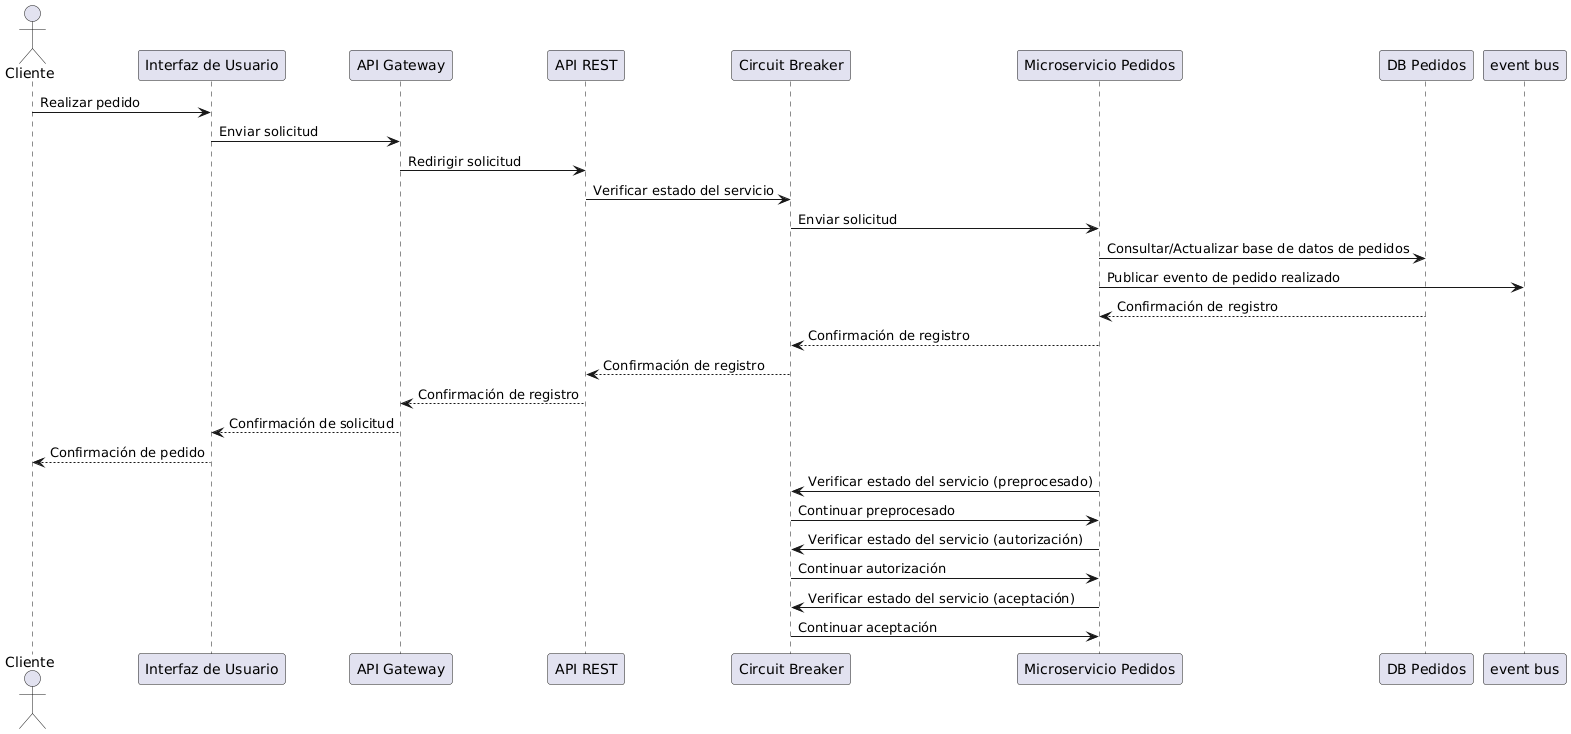

The diagram above was rendered by PlantUML. Its source (embedded in the PNG):
@startuml
actor Cliente
participant "Interfaz de Usuario" as UI
participant "API Gateway" as APIGateway
participant "API REST" as APIRest
participant "Circuit Breaker" as CB
participant "Microservicio Pedidos" as Pedidos
participant "DB Pedidos" as DBPedidos
participant "event bus" as ColaPedidos

Cliente -> UI : Realizar pedido
UI -> APIGateway : Enviar solicitud
APIGateway -> APIRest : Redirigir solicitud
APIRest -> CB : Verificar estado del servicio
CB -> Pedidos : Enviar solicitud
Pedidos -> DBPedidos : Consultar/Actualizar base de datos de pedidos
Pedidos -> ColaPedidos : Publicar evento de pedido realizado

DBPedidos --> Pedidos : Confirmación de registro
Pedidos --> CB : Confirmación de registro
CB --> APIRest : Confirmación de registro
APIRest --> APIGateway : Confirmación de registro
APIGateway --> UI : Confirmación de solicitud
UI --> Cliente : Confirmación de pedido

Pedidos -> CB : Verificar estado del servicio (preprocesado)
CB -> Pedidos : Continuar preprocesado

Pedidos -> CB : Verificar estado del servicio (autorización)
CB -> Pedidos : Continuar autorización

Pedidos -> CB : Verificar estado del servicio (aceptación)
CB -> Pedidos : Continuar aceptación
@enduml